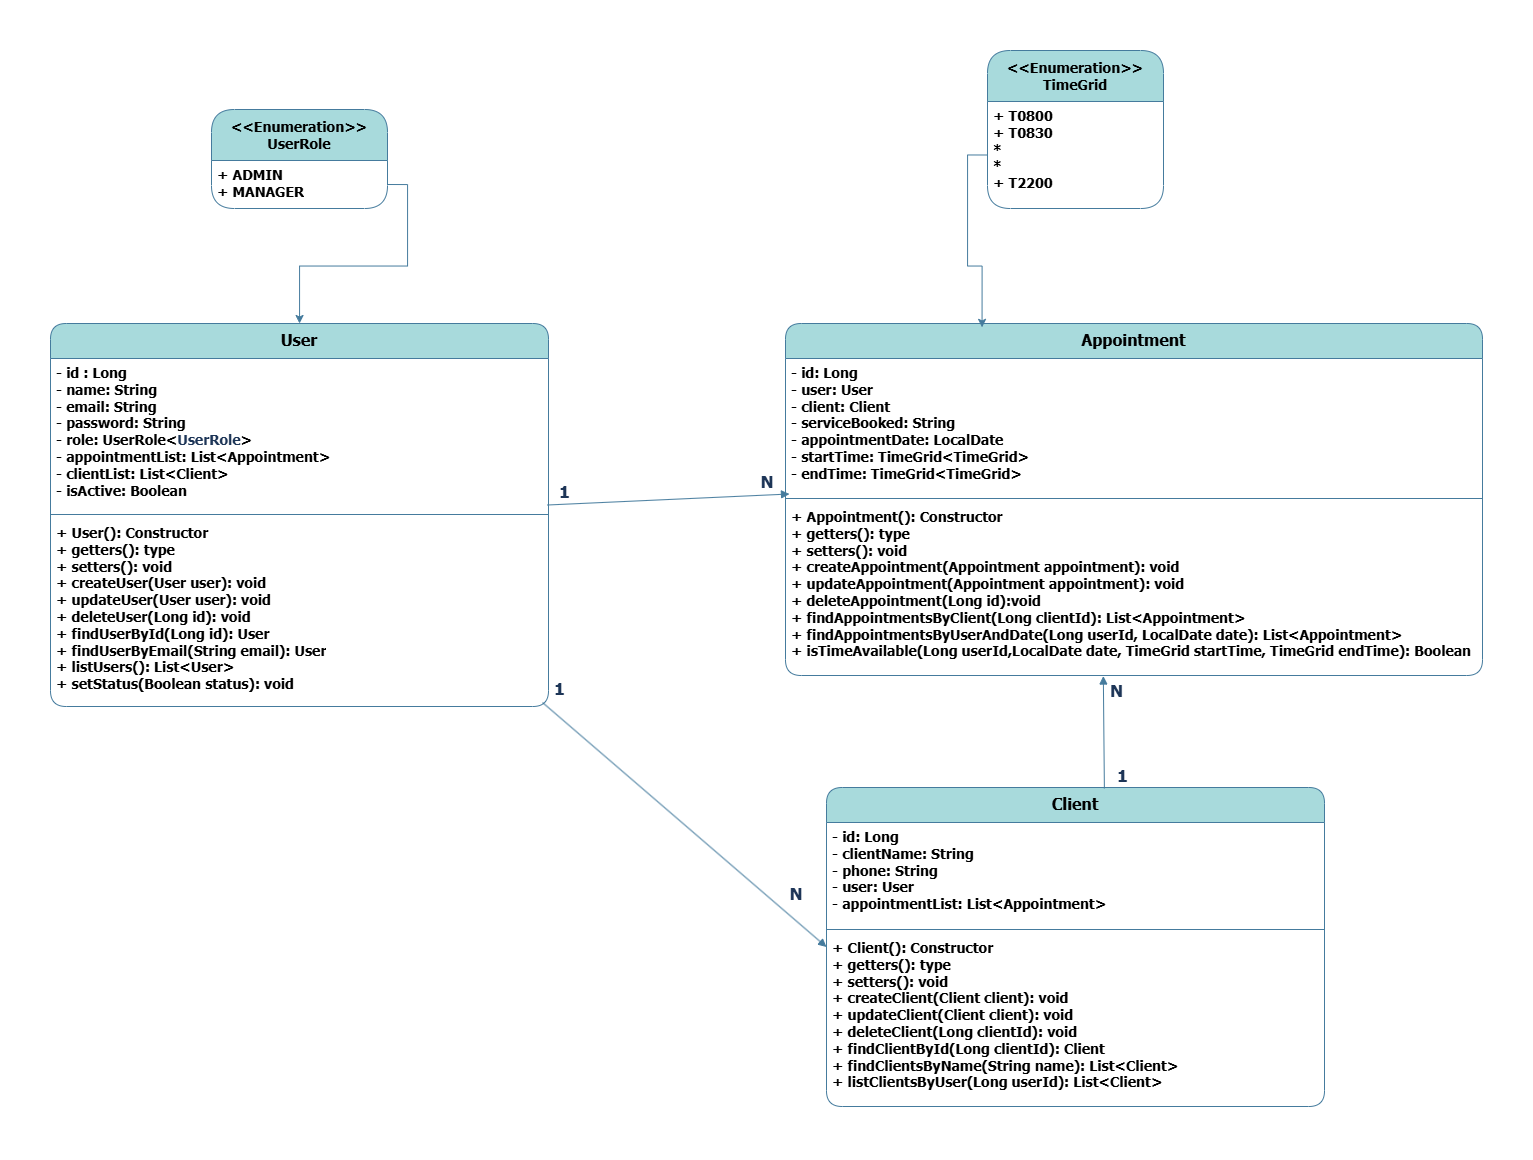

The diagram above was exported from draw.io. Its source (the exported page's mxGraphModel, read from the mxfile embedded in the PNG):
<mxGraphModel dx="2061" dy="1161" grid="0" gridSize="10" guides="1" tooltips="1" connect="1" arrows="1" fold="1" page="0" pageScale="1" pageWidth="827" pageHeight="1169" math="0" shadow="0">
  <root>
    <mxCell id="0" />
    <mxCell id="1" parent="0" />
    <mxCell id="SDlvvn06FE7coGg6532O-1" parent="1" style="swimlane;fontStyle=1;align=center;verticalAlign=top;childLayout=stackLayout;horizontal=1;startSize=35;horizontalStack=0;resizeParent=1;resizeParentMax=0;resizeLast=0;collapsible=1;marginBottom=0;whiteSpace=wrap;html=1;fontFamily=Tahoma;fontSize=16;rounded=1;labelBackgroundColor=none;fillColor=#A8DADC;strokeColor=#457B9D;fontColor=#000000;" value="User" vertex="1">
      <mxGeometry height="383" width="498" x="-777" y="31" as="geometry" />
    </mxCell>
    <mxCell id="SDlvvn06FE7coGg6532O-2" parent="SDlvvn06FE7coGg6532O-1" style="text;strokeColor=none;fillColor=none;align=left;verticalAlign=top;spacingLeft=4;spacingRight=4;overflow=hidden;rotatable=0;points=[[0,0.5],[1,0.5]];portConstraint=eastwest;whiteSpace=wrap;html=1;fontFamily=Tahoma;fontSize=14;fontStyle=1;rounded=1;labelBackgroundColor=none;fontColor=#000000;" value="&lt;div&gt;&lt;div&gt;- id : Long&lt;/div&gt;&lt;div&gt;- name: String&lt;/div&gt;&lt;div&gt;- email: String&lt;/div&gt;&lt;div&gt;- password: String&lt;/div&gt;&lt;div&gt;- role: UserRole&amp;lt;&lt;span style=&quot;color: rgb(29, 53, 87); text-align: center;&quot;&gt;UserRole&lt;/span&gt;&amp;gt;&lt;/div&gt;&lt;div&gt;- appointmentList: List&amp;lt;Appointment&amp;gt;&lt;/div&gt;&lt;div&gt;- clientList: List&amp;lt;Client&amp;gt;&lt;/div&gt;&lt;div&gt;- isActive: Boolean&lt;/div&gt;&lt;/div&gt;" vertex="1">
      <mxGeometry height="152" width="498" y="35" as="geometry" />
    </mxCell>
    <mxCell id="SDlvvn06FE7coGg6532O-3" parent="SDlvvn06FE7coGg6532O-1" style="line;strokeWidth=1;fillColor=none;align=left;verticalAlign=middle;spacingTop=-1;spacingLeft=3;spacingRight=3;rotatable=0;labelPosition=right;points=[];portConstraint=eastwest;strokeColor=#457B9D;rounded=1;labelBackgroundColor=none;fontColor=#1D3557;" value="" vertex="1">
      <mxGeometry height="8" width="498" y="187" as="geometry" />
    </mxCell>
    <mxCell id="SDlvvn06FE7coGg6532O-4" parent="SDlvvn06FE7coGg6532O-1" style="text;strokeColor=none;fillColor=none;align=left;verticalAlign=top;spacingLeft=4;spacingRight=4;overflow=hidden;rotatable=0;points=[[0,0.5],[1,0.5]];portConstraint=eastwest;whiteSpace=wrap;html=1;fontStyle=1;fontFamily=Tahoma;fontSize=14;rounded=1;labelBackgroundColor=none;fontColor=#000000;" value="&lt;div&gt;+ User(): Constructor&lt;/div&gt;&lt;div&gt;+ getters(): type&lt;/div&gt;&lt;div&gt;+ setters(): void&lt;/div&gt;&lt;div&gt;+ createUser(User user): void&lt;/div&gt;&lt;div&gt;+ updateUser(User user): void&lt;/div&gt;&lt;div&gt;+ deleteUser(Long id): void&lt;/div&gt;&lt;div&gt;+ findUserById(Long id): User&lt;/div&gt;&lt;div&gt;+ findUserByEmail(String email): User&lt;/div&gt;&lt;div&gt;+ listUsers(): List&amp;lt;User&amp;gt;&lt;/div&gt;&lt;div&gt;+ setStatus(Boolean status): void&lt;/div&gt;" vertex="1">
      <mxGeometry height="188" width="498" y="195" as="geometry" />
    </mxCell>
    <mxCell id="SDlvvn06FE7coGg6532O-13" parent="1" style="swimlane;fontStyle=1;align=center;verticalAlign=top;childLayout=stackLayout;horizontal=1;startSize=35;horizontalStack=0;resizeParent=1;resizeParentMax=0;resizeLast=0;collapsible=1;marginBottom=0;whiteSpace=wrap;html=1;fontFamily=Tahoma;fontSize=16;rounded=1;labelBackgroundColor=none;fillColor=#A8DADC;strokeColor=#457B9D;fontColor=#000000;" value="Appointment" vertex="1">
      <mxGeometry height="352" width="697" x="-42" y="31" as="geometry" />
    </mxCell>
    <mxCell id="SDlvvn06FE7coGg6532O-14" parent="SDlvvn06FE7coGg6532O-13" style="text;strokeColor=none;fillColor=none;align=left;verticalAlign=top;spacingLeft=4;spacingRight=4;overflow=hidden;rotatable=0;points=[[0,0.5],[1,0.5]];portConstraint=eastwest;whiteSpace=wrap;html=1;fontFamily=Tahoma;fontSize=14;fontStyle=1;rounded=1;labelBackgroundColor=none;fontColor=#000000;" value="&lt;div&gt;&lt;font style=&quot;&quot;&gt;- id: Long&lt;/font&gt;&lt;/div&gt;&lt;div&gt;&lt;font style=&quot;&quot;&gt;- user: User&lt;/font&gt;&lt;/div&gt;&lt;div&gt;&lt;font style=&quot;&quot;&gt;- client: Client&lt;/font&gt;&lt;/div&gt;&lt;div&gt;&lt;font style=&quot;&quot;&gt;- serviceBooked: String&lt;/font&gt;&lt;/div&gt;&lt;div&gt;&lt;font style=&quot;&quot;&gt;- appointmentDate: LocalDate&lt;/font&gt;&lt;/div&gt;&lt;div&gt;&lt;font style=&quot;&quot;&gt;- startTime: TimeGrid&amp;lt;&lt;span style=&quot;text-align: center;&quot;&gt;TimeGrid&lt;/span&gt;&amp;gt;&lt;/font&gt;&lt;/div&gt;&lt;div&gt;&lt;font style=&quot;&quot;&gt;- endTime: TimeGrid&amp;lt;&lt;span style=&quot;text-align: center;&quot;&gt;TimeGrid&lt;/span&gt;&amp;gt;&lt;/font&gt;&lt;/div&gt;" vertex="1">
      <mxGeometry height="136" width="697" y="35" as="geometry" />
    </mxCell>
    <mxCell id="SDlvvn06FE7coGg6532O-15" parent="SDlvvn06FE7coGg6532O-13" style="line;strokeWidth=1;fillColor=none;align=left;verticalAlign=middle;spacingTop=-1;spacingLeft=3;spacingRight=3;rotatable=0;labelPosition=right;points=[];portConstraint=eastwest;strokeColor=#457B9D;rounded=1;labelBackgroundColor=none;fontColor=#1D3557;" value="" vertex="1">
      <mxGeometry height="8" width="697" y="171" as="geometry" />
    </mxCell>
    <mxCell id="SDlvvn06FE7coGg6532O-16" parent="SDlvvn06FE7coGg6532O-13" style="text;strokeColor=none;fillColor=none;align=left;verticalAlign=top;spacingLeft=4;spacingRight=4;overflow=hidden;rotatable=0;points=[[0,0.5],[1,0.5]];portConstraint=eastwest;whiteSpace=wrap;html=1;fontStyle=1;fontFamily=Tahoma;fontSize=14;rounded=1;labelBackgroundColor=none;fontColor=#1D3557;" value="&lt;div&gt;&lt;font style=&quot;color: rgb(0, 0, 0);&quot;&gt;+ Appointment(): Constructor&lt;/font&gt;&lt;/div&gt;&lt;div&gt;&lt;font style=&quot;color: rgb(0, 0, 0);&quot;&gt;+ getters(): type&lt;/font&gt;&lt;/div&gt;&lt;div&gt;&lt;font style=&quot;color: rgb(0, 0, 0);&quot;&gt;+ setters(): void&lt;/font&gt;&lt;/div&gt;&lt;div&gt;&lt;font style=&quot;color: rgb(0, 0, 0);&quot;&gt;+ createAppointment(Appointment appointment): void&lt;/font&gt;&lt;/div&gt;&lt;div&gt;&lt;font style=&quot;color: rgb(0, 0, 0);&quot;&gt;+ updateAppointment(Appointment appointment): void&lt;/font&gt;&lt;/div&gt;&lt;div&gt;&lt;font style=&quot;color: rgb(0, 0, 0);&quot;&gt;+ deleteAppointment(Long id):void&lt;/font&gt;&lt;/div&gt;&lt;div&gt;&lt;font style=&quot;color: rgb(0, 0, 0);&quot;&gt;+ findAppointmentsByClient(Long clientId): List&amp;lt;Appointment&amp;gt;&lt;/font&gt;&lt;/div&gt;&lt;div&gt;&lt;font style=&quot;color: rgb(0, 0, 0);&quot;&gt;+ findAppointmentsByUserAndDate(Long userId, LocalDate date): List&amp;lt;Appointment&amp;gt;&lt;/font&gt;&lt;/div&gt;&lt;div&gt;&lt;font style=&quot;color: rgb(0, 0, 0);&quot;&gt;+ isTimeAvailable(Long userId,LocalDate date, TimeGrid startTime, TimeGrid endTime): Boolean&lt;/font&gt;&lt;/div&gt;" vertex="1">
      <mxGeometry height="173" width="697" y="179" as="geometry" />
    </mxCell>
    <mxCell id="SDlvvn06FE7coGg6532O-17" parent="1" style="swimlane;fontStyle=1;align=center;verticalAlign=top;childLayout=stackLayout;horizontal=1;startSize=35;horizontalStack=0;resizeParent=1;resizeParentMax=0;resizeLast=0;collapsible=1;marginBottom=0;whiteSpace=wrap;html=1;fontFamily=Tahoma;fontSize=16;rounded=1;labelBackgroundColor=none;fillColor=#A8DADC;strokeColor=#457B9D;fontColor=#000000;" value="Client" vertex="1">
      <mxGeometry height="319" width="498" x="-1" y="495" as="geometry" />
    </mxCell>
    <mxCell id="SDlvvn06FE7coGg6532O-18" parent="SDlvvn06FE7coGg6532O-17" style="text;strokeColor=none;fillColor=none;align=left;verticalAlign=top;spacingLeft=4;spacingRight=4;overflow=hidden;rotatable=0;points=[[0,0.5],[1,0.5]];portConstraint=eastwest;whiteSpace=wrap;html=1;fontFamily=Tahoma;fontSize=14;fontStyle=1;rounded=1;labelBackgroundColor=none;fontColor=#000000;" value="&lt;div&gt;- id: Long&lt;/div&gt;&lt;div&gt;- clientName: String&lt;/div&gt;&lt;div&gt;- phone: String&lt;/div&gt;&lt;div&gt;- user: User&lt;/div&gt;&lt;div&gt;- appointmentList: List&amp;lt;Appointment&amp;gt;&lt;/div&gt;" vertex="1">
      <mxGeometry height="103" width="498" y="35" as="geometry" />
    </mxCell>
    <mxCell id="SDlvvn06FE7coGg6532O-19" parent="SDlvvn06FE7coGg6532O-17" style="line;strokeWidth=1;fillColor=none;align=left;verticalAlign=middle;spacingTop=-1;spacingLeft=3;spacingRight=3;rotatable=0;labelPosition=right;points=[];portConstraint=eastwest;strokeColor=#457B9D;rounded=1;labelBackgroundColor=none;fontColor=#1D3557;" value="" vertex="1">
      <mxGeometry height="8" width="498" y="138" as="geometry" />
    </mxCell>
    <mxCell id="SDlvvn06FE7coGg6532O-20" parent="SDlvvn06FE7coGg6532O-17" style="text;strokeColor=none;fillColor=none;align=left;verticalAlign=top;spacingLeft=4;spacingRight=4;overflow=hidden;rotatable=0;points=[[0,0.5],[1,0.5]];portConstraint=eastwest;whiteSpace=wrap;html=1;fontStyle=1;fontFamily=Tahoma;fontSize=14;rounded=1;labelBackgroundColor=none;fontColor=#000000;" value="&lt;div&gt;+ Client(): Constructor&lt;/div&gt;&lt;div&gt;+ getters(): type&lt;/div&gt;&lt;div&gt;+ setters(): void&lt;/div&gt;&lt;div&gt;+ createClient(Client client): void&lt;/div&gt;&lt;div&gt;+ updateClient(Client client): void&lt;/div&gt;&lt;div&gt;+ deleteClient(Long clientId): void&lt;/div&gt;&lt;div&gt;+ findClientById(Long clientId): Client&lt;/div&gt;&lt;div&gt;+ findClientsByName(String name): List&amp;lt;Client&amp;gt;&lt;/div&gt;&lt;div&gt;+ listClientsByUser(Long userId): List&amp;lt;Client&amp;gt;&lt;/div&gt;&lt;div&gt;&lt;br&gt;&lt;/div&gt;" vertex="1">
      <mxGeometry height="173" width="498" y="146" as="geometry" />
    </mxCell>
    <mxCell id="SDlvvn06FE7coGg6532O-22" edge="1" parent="1" style="endArrow=block;endFill=1;html=1;align=left;verticalAlign=top;rounded=0;strokeColor=#457B9D;fontColor=#1D3557;fillColor=#A8DADC;" value="">
      <mxGeometry relative="1" x="-1" as="geometry">
        <mxPoint x="-280" y="212.5" as="sourcePoint" />
        <mxPoint x="-37.99999999999977" y="201.4999999999999" as="targetPoint" />
      </mxGeometry>
    </mxCell>
    <mxCell id="SDlvvn06FE7coGg6532O-23" connectable="0" parent="SDlvvn06FE7coGg6532O-22" style="edgeLabel;resizable=0;html=1;align=left;verticalAlign=bottom;strokeColor=#457B9D;fontColor=#1D3557;fillColor=#A8DADC;fontStyle=1;fontFamily=Tahoma;" value="&lt;font style=&quot;font-size: 17px;&quot;&gt;1&lt;/font&gt;" vertex="1">
      <mxGeometry relative="1" x="-1" as="geometry">
        <mxPoint x="10" y="-2" as="offset" />
      </mxGeometry>
    </mxCell>
    <mxCell id="SDlvvn06FE7coGg6532O-26" parent="1" style="text;html=1;whiteSpace=wrap;strokeColor=none;fillColor=none;align=center;verticalAlign=middle;rounded=0;fontColor=#1D3557;fontStyle=1;fontFamily=Tahoma;" value="&lt;font style=&quot;font-size: 17px;&quot;&gt;N&lt;/font&gt;" vertex="1">
      <mxGeometry height="30" width="60" x="-90" y="175" as="geometry" />
    </mxCell>
    <mxCell id="SDlvvn06FE7coGg6532O-29" edge="1" parent="1" style="endArrow=block;endFill=1;html=1;align=left;verticalAlign=top;rounded=0;strokeColor=#457B9D;fontColor=#1D3557;fillColor=#A8DADC;entryX=0;entryY=0.5;entryDx=0;entryDy=0;" target="SDlvvn06FE7coGg6532O-17" value="">
      <mxGeometry relative="1" x="-1" as="geometry">
        <mxPoint x="-285" y="410" as="sourcePoint" />
        <mxPoint x="-35.99999999999977" y="501" as="targetPoint" />
      </mxGeometry>
    </mxCell>
    <mxCell id="SDlvvn06FE7coGg6532O-30" connectable="0" parent="SDlvvn06FE7coGg6532O-29" style="edgeLabel;resizable=0;html=1;align=left;verticalAlign=bottom;strokeColor=#457B9D;fontColor=#1D3557;fillColor=#A8DADC;fontStyle=1;fontFamily=Tahoma;" value="&lt;font style=&quot;font-size: 17px;&quot;&gt;1&lt;/font&gt;" vertex="1">
      <mxGeometry relative="1" x="-1" as="geometry">
        <mxPoint x="10" y="-2" as="offset" />
      </mxGeometry>
    </mxCell>
    <mxCell id="SDlvvn06FE7coGg6532O-31" parent="1" style="text;html=1;whiteSpace=wrap;strokeColor=none;fillColor=none;align=center;verticalAlign=middle;rounded=0;fontColor=#1D3557;" value="&lt;font face=&quot;Tahoma&quot; style=&quot;font-size: 17px;&quot;&gt;&lt;b style=&quot;&quot;&gt;N&lt;/b&gt;&lt;/font&gt;" vertex="1">
      <mxGeometry height="30" width="60" x="-61" y="587" as="geometry" />
    </mxCell>
    <mxCell id="SDlvvn06FE7coGg6532O-32" edge="1" parent="1" source="SDlvvn06FE7coGg6532O-17" style="endArrow=block;endFill=1;html=1;align=left;verticalAlign=top;rounded=0;strokeColor=#457B9D;fontColor=#1D3557;fillColor=#A8DADC;exitX=0.558;exitY=0.003;exitDx=0;exitDy=0;exitPerimeter=0;entryX=0.456;entryY=1.003;entryDx=0;entryDy=0;entryPerimeter=0;" target="SDlvvn06FE7coGg6532O-16" value="">
      <mxGeometry relative="1" x="-1" as="geometry">
        <mxPoint x="266" y="427" as="sourcePoint" />
        <mxPoint x="141" y="450" as="targetPoint" />
      </mxGeometry>
    </mxCell>
    <mxCell id="SDlvvn06FE7coGg6532O-33" connectable="0" parent="SDlvvn06FE7coGg6532O-32" style="edgeLabel;resizable=0;html=1;align=left;verticalAlign=bottom;strokeColor=#457B9D;fontColor=#1D3557;fillColor=#A8DADC;fontStyle=1;fontFamily=Tahoma;" value="&lt;font style=&quot;font-size: 17px;&quot;&gt;1&lt;/font&gt;" vertex="1">
      <mxGeometry relative="1" x="-1" as="geometry">
        <mxPoint x="11" y="-1" as="offset" />
      </mxGeometry>
    </mxCell>
    <mxCell id="SDlvvn06FE7coGg6532O-34" connectable="0" parent="1" style="edgeLabel;resizable=0;html=1;align=left;verticalAlign=bottom;strokeColor=#457B9D;fontColor=#1D3557;fillColor=#A8DADC;fontStyle=1;fontFamily=Tahoma;" value="&lt;font style=&quot;font-size: 17px;&quot;&gt;N&lt;/font&gt;" vertex="1">
      <mxGeometry x="325" y="531" as="geometry">
        <mxPoint x="-44" y="-121" as="offset" />
      </mxGeometry>
    </mxCell>
    <mxCell id="SDlvvn06FE7coGg6532O-47" parent="1" style="swimlane;fontStyle=1;align=center;verticalAlign=top;childLayout=stackLayout;horizontal=1;startSize=51;horizontalStack=0;resizeParent=1;resizeParentMax=0;resizeLast=0;collapsible=1;marginBottom=0;whiteSpace=wrap;html=1;fontFamily=Tahoma;fontSize=16;rounded=1;labelBackgroundColor=none;fillColor=#A8DADC;strokeColor=#457B9D;fontColor=#000000;" value="&lt;span style=&quot;font-size: 14px;&quot;&gt;&amp;lt;&amp;lt;Enumeration&amp;gt;&amp;gt;&lt;/span&gt;&lt;div style=&quot;font-size: 14px;&quot;&gt;UserRole&lt;/div&gt;" vertex="1">
      <mxGeometry height="99" width="176" x="-616" y="-183" as="geometry" />
    </mxCell>
    <mxCell id="SDlvvn06FE7coGg6532O-48" parent="SDlvvn06FE7coGg6532O-47" style="text;strokeColor=none;fillColor=none;align=left;verticalAlign=top;spacingLeft=4;spacingRight=4;overflow=hidden;rotatable=0;points=[[0,0.5],[1,0.5]];portConstraint=eastwest;whiteSpace=wrap;html=1;fontFamily=Tahoma;fontSize=14;fontStyle=1;rounded=1;labelBackgroundColor=none;fontColor=#1D3557;" value="&lt;font style=&quot;color: rgb(1, 1, 1);&quot;&gt;+ ADMIN&lt;/font&gt;&lt;div&gt;&lt;font style=&quot;color: rgb(1, 1, 1);&quot;&gt;+ MANAGER&lt;/font&gt;&lt;/div&gt;" vertex="1">
      <mxGeometry height="48" width="176" y="51" as="geometry" />
    </mxCell>
    <mxCell id="SDlvvn06FE7coGg6532O-52" parent="1" style="swimlane;fontStyle=1;align=center;verticalAlign=top;childLayout=stackLayout;horizontal=1;startSize=51;horizontalStack=0;resizeParent=1;resizeParentMax=0;resizeLast=0;collapsible=1;marginBottom=0;whiteSpace=wrap;html=1;fontFamily=Tahoma;fontSize=16;rounded=1;labelBackgroundColor=none;fillColor=#A8DADC;strokeColor=#457B9D;fontColor=#000000;" value="&lt;span style=&quot;font-size: 14px;&quot;&gt;&amp;lt;&amp;lt;Enumeration&amp;gt;&amp;gt;&lt;/span&gt;&lt;div style=&quot;font-size: 14px;&quot;&gt;&lt;span style=&quot;&quot;&gt;TimeGrid&lt;/span&gt;&lt;/div&gt;" vertex="1">
      <mxGeometry height="158" width="176" x="160" y="-242" as="geometry" />
    </mxCell>
    <mxCell id="SDlvvn06FE7coGg6532O-53" parent="SDlvvn06FE7coGg6532O-52" style="text;strokeColor=none;fillColor=none;align=left;verticalAlign=top;spacingLeft=4;spacingRight=4;overflow=hidden;rotatable=0;points=[[0,0.5],[1,0.5]];portConstraint=eastwest;whiteSpace=wrap;html=1;fontFamily=Tahoma;fontSize=14;fontStyle=1;rounded=1;labelBackgroundColor=none;fontColor=#1D3557;" value="&lt;span style=&quot;color: rgb(0, 0, 0);&quot;&gt;+&amp;nbsp;&lt;/span&gt;&lt;span class=&quot;ͼt&quot; style=&quot;color: rgb(0, 0, 0);&quot;&gt;T0800&lt;/span&gt;&lt;br style=&quot;color: rgb(0, 0, 0);&quot;&gt;&lt;span class=&quot;ͼt&quot; style=&quot;color: rgb(0, 0, 0);&quot;&gt;+ T0830&lt;/span&gt;&lt;br style=&quot;color: rgb(0, 0, 0);&quot;&gt;&lt;span style=&quot;color: rgb(0, 0, 0);&quot;&gt;*&lt;/span&gt;&lt;br style=&quot;color: rgb(0, 0, 0);&quot;&gt;&lt;span style=&quot;color: rgb(0, 0, 0);&quot;&gt;*&lt;/span&gt;&lt;br style=&quot;color: rgb(0, 0, 0);&quot;&gt;&lt;span class=&quot;ͼt&quot; style=&quot;color: rgb(0, 0, 0);&quot;&gt;+ T2200&lt;/span&gt;" vertex="1">
      <mxGeometry height="107" width="176" y="51" as="geometry" />
    </mxCell>
    <mxCell id="SDlvvn06FE7coGg6532O-54" edge="1" parent="1" source="SDlvvn06FE7coGg6532O-48" style="edgeStyle=orthogonalEdgeStyle;rounded=0;orthogonalLoop=1;jettySize=auto;html=1;exitX=1;exitY=0.5;exitDx=0;exitDy=0;strokeColor=#457B9D;fontColor=#1D3557;fillColor=#A8DADC;" target="SDlvvn06FE7coGg6532O-1">
      <mxGeometry relative="1" as="geometry" />
    </mxCell>
    <mxCell id="SDlvvn06FE7coGg6532O-55" edge="1" parent="1" source="SDlvvn06FE7coGg6532O-53" style="edgeStyle=orthogonalEdgeStyle;rounded=0;orthogonalLoop=1;jettySize=auto;html=1;exitX=0;exitY=0.5;exitDx=0;exitDy=0;entryX=0.282;entryY=0.011;entryDx=0;entryDy=0;entryPerimeter=0;strokeColor=#457B9D;fontColor=#1D3557;fillColor=#A8DADC;" target="SDlvvn06FE7coGg6532O-13">
      <mxGeometry relative="1" as="geometry" />
    </mxCell>
  </root>
</mxGraphModel>